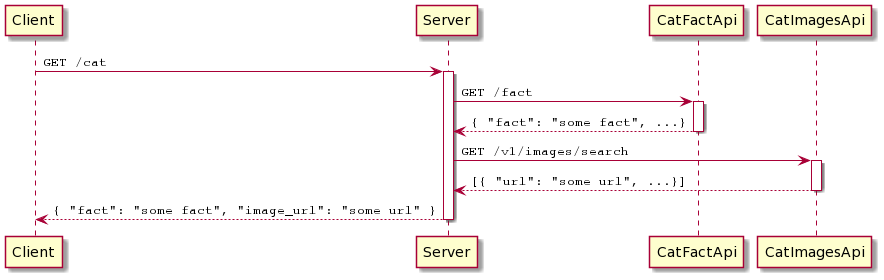

The diagram above was rendered by PlantUML. Its source (embedded in the PNG):
@startuml
Client -> Server++: ""GET /cat""
    Server -> CatFactApi++: ""GET /fact""
    return ""{ "fact": "some fact", ...}""
    Server -> CatImagesApi++: ""GET /v1/images/search""
    return ""[{ "url": "some url", ...}]""
return ""{ "fact": "some fact", "image_url": "some url" }""
@enduml